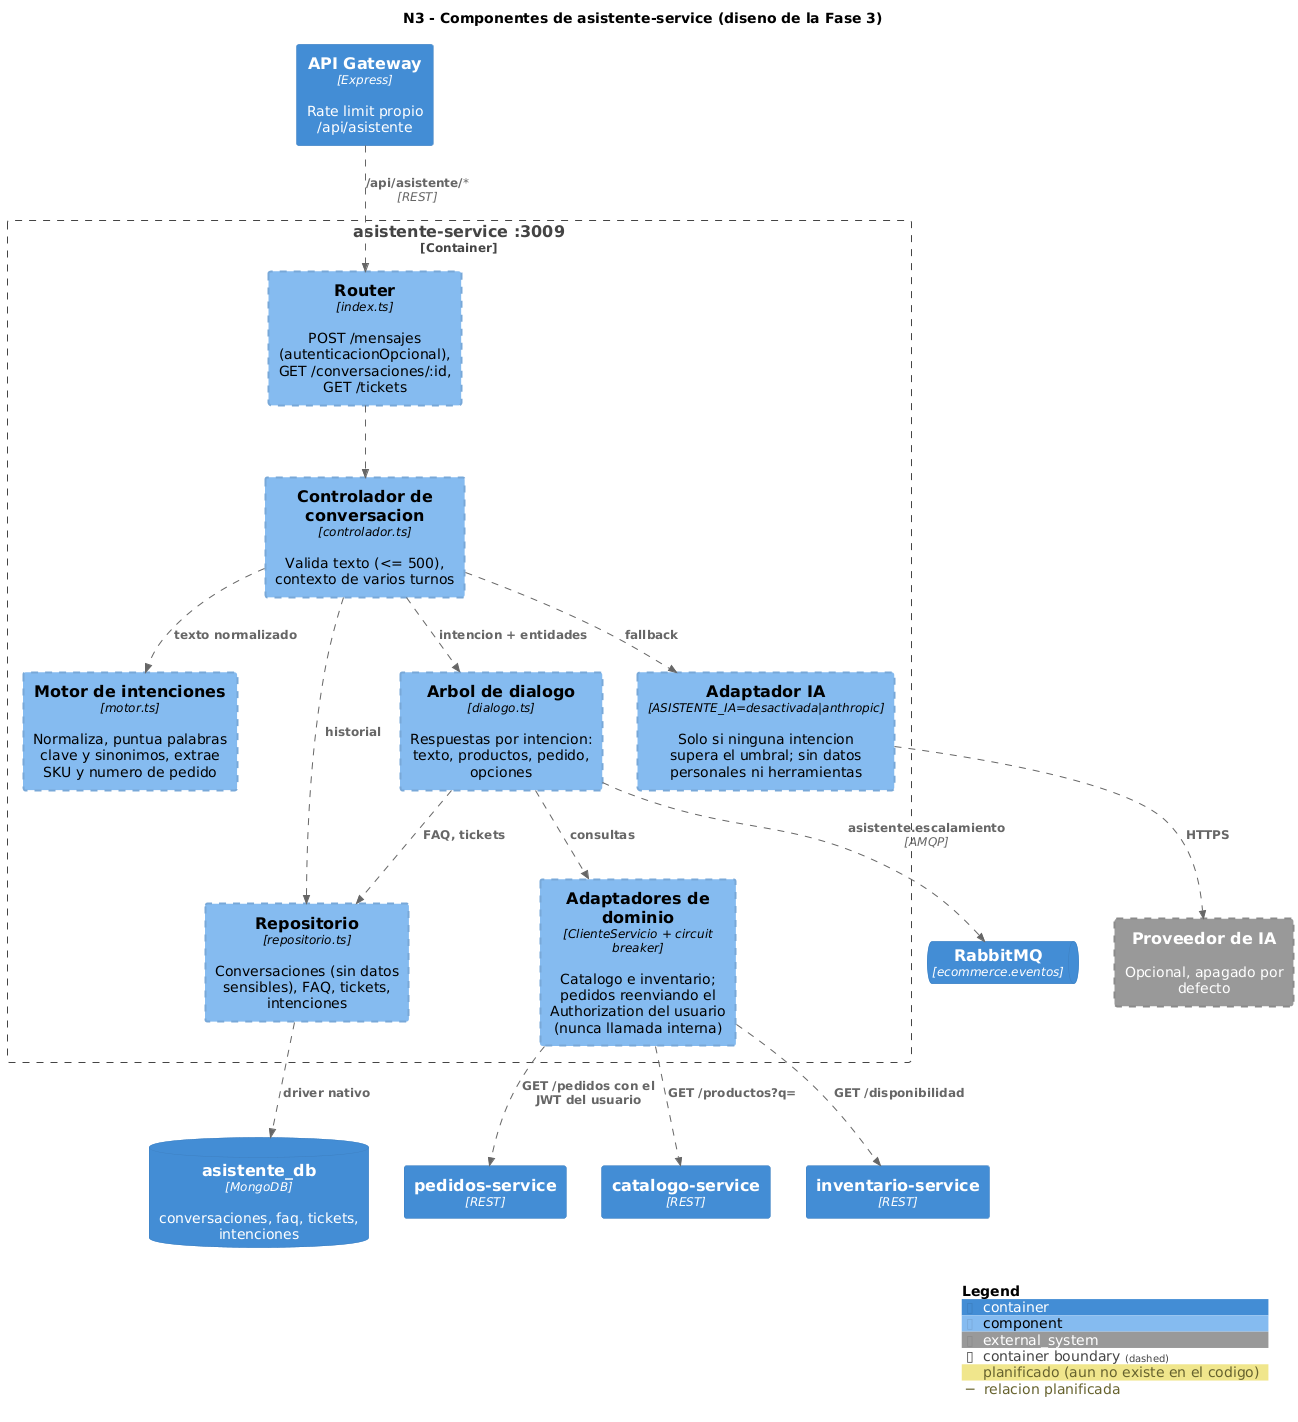

The diagram above was rendered by PlantUML. Its source (embedded in the PNG):
@startuml 03-componentes-asistente
!include lib/C4_Component.puml
!include estilo.puml
title N3 - Componentes de asistente-service (diseno de la Fase 3)

Container(gateway, "API Gateway", "Express", "Rate limit propio /api/asistente")
ContainerDb(mongo, "asistente_db", "MongoDB", "conversaciones, faq, tickets, intenciones")
ContainerQueue(rabbit, "RabbitMQ", "ecommerce.eventos")
Container(catalogo, "catalogo-service", "REST")
Container(inventario, "inventario-service", "REST")
Container(pedidos, "pedidos-service", "REST")
System_Ext(ia, "Proveedor de IA", "Opcional, apagado por defecto", $tags="planificado")

Container_Boundary(asis, "asistente-service :3009", $tags="planificado") {
  Component(router, "Router", "index.ts", "POST /mensajes (autenticacionOpcional), GET /conversaciones/:id, GET /tickets", $tags="planificado")
  Component(ctrl, "Controlador de conversacion", "controlador.ts", "Valida texto (<= 500), contexto de varios turnos", $tags="planificado")
  Component(motor, "Motor de intenciones", "motor.ts", "Normaliza, puntua palabras clave y sinonimos, extrae SKU y numero de pedido", $tags="planificado")
  Component(dialogo, "Arbol de dialogo", "dialogo.ts", "Respuestas por intencion: texto, productos, pedido, opciones", $tags="planificado")
  Component(adapt, "Adaptadores de dominio", "ClienteServicio + circuit breaker", "Catalogo e inventario; pedidos reenviando el Authorization del usuario (nunca llamada interna)", $tags="planificado")
  Component(repo, "Repositorio", "repositorio.ts", "Conversaciones (sin datos sensibles), FAQ, tickets, intenciones", $tags="planificado")
  Component(iaad, "Adaptador IA", "ASISTENTE_IA=desactivada|anthropic", "Solo si ninguna intencion supera el umbral; sin datos personales ni herramientas", $tags="planificado")
}

Rel(gateway, router, "/api/asistente/*", "REST", $tags="planificado")
Rel(router, ctrl, "", $tags="planificado")
Rel(ctrl, motor, "texto normalizado", $tags="planificado")
Rel(ctrl, dialogo, "intencion + entidades", $tags="planificado")
Rel(dialogo, adapt, "consultas", $tags="planificado")
Rel(dialogo, repo, "FAQ, tickets", $tags="planificado")
Rel(ctrl, repo, "historial", $tags="planificado")
Rel(ctrl, iaad, "fallback", $tags="planificado")
Rel(repo, mongo, "driver nativo", $tags="planificado")
Rel(adapt, catalogo, "GET /productos?q=", $tags="planificado")
Rel(adapt, inventario, "GET /disponibilidad", $tags="planificado")
Rel(adapt, pedidos, "GET /pedidos con el JWT del usuario", $tags="planificado")
Rel(dialogo, rabbit, "asistente.escalamiento", "AMQP", $tags="planificado")
Rel(iaad, ia, "HTTPS", $tags="planificado")
SHOW_LEGEND()
@enduml